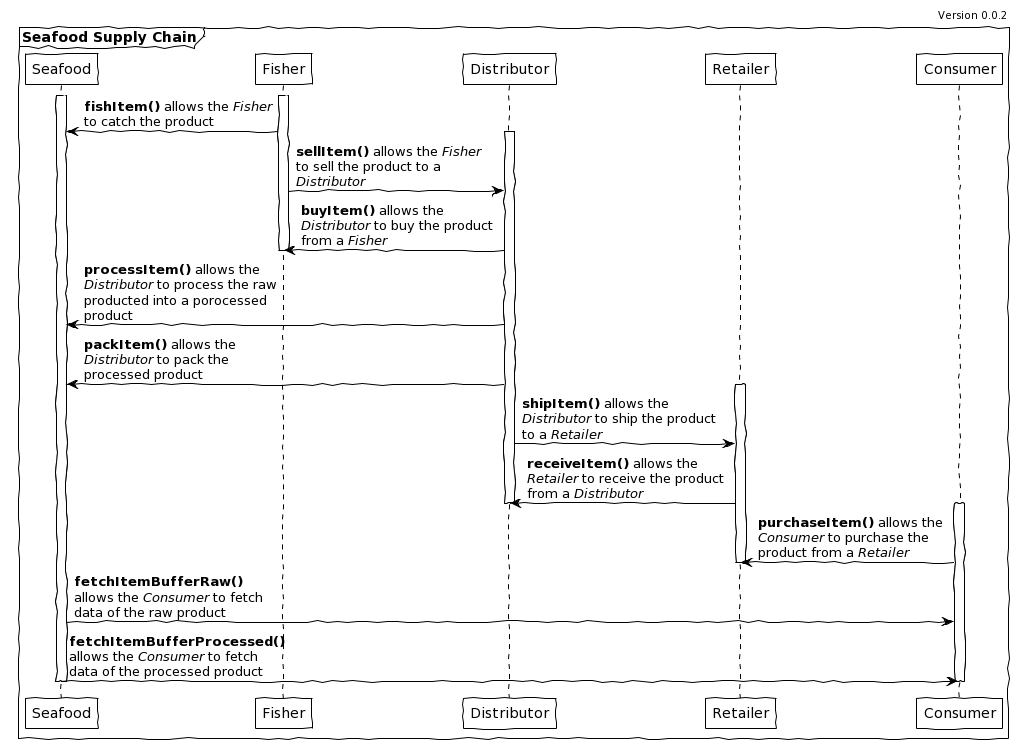

The diagram above was rendered by PlantUML. Its source (embedded in the PNG):
@startuml
'Sequence diagram of the Seafood Supply Chain

header Version 0.0.2

!theme plain
skinparam handwritten true

mainframe **Seafood Supply Chain**

participant "Seafood" as Item
participant Fisher
participant Distributor
participant Retailer
participant Consumer

activate Item
activate Fisher

Fisher -> Item: **fishItem()** allows the //Fisher//\nto catch the product

activate Distributor

Fisher -> Distributor: **sellItem()** allows the //Fisher//\nto sell the product to a\n//Distributor//
Distributor -> Fisher: **buyItem()** allows the\n//Distributor// to buy the product\nfrom a //Fisher//

deactivate Fisher

Distributor -> Item: **processItem()** allows the\n//Distributor// to process the raw\nproducted into a porocessed\nproduct
Distributor -> Item: **packItem()** allows the\n//Distributor// to pack the\nprocessed product

activate Retailer

Distributor -> Retailer: **shipItem()** allows the\n//Distributor// to ship the product\nto a //Retailer//
Retailer -> Distributor: **receiveItem()** allows the\n//Retailer// to receive the product\nfrom a //Distributor//

deactivate Distributor

activate Consumer

Consumer -> Retailer: **purchaseItem()** allows the\n//Consumer// to purchase the\nproduct from a //Retailer//

deactivate Retailer

Item -> Consumer: **fetchItemBufferRaw()**\nallows the //Consumer// to fetch\ndata of the raw product
Item -> Consumer: **fetchItemBufferProcessed()**\nallows the //Consumer// to fetch\ndata of the processed product

deactivate Consumer

deactivate Item
@enduml